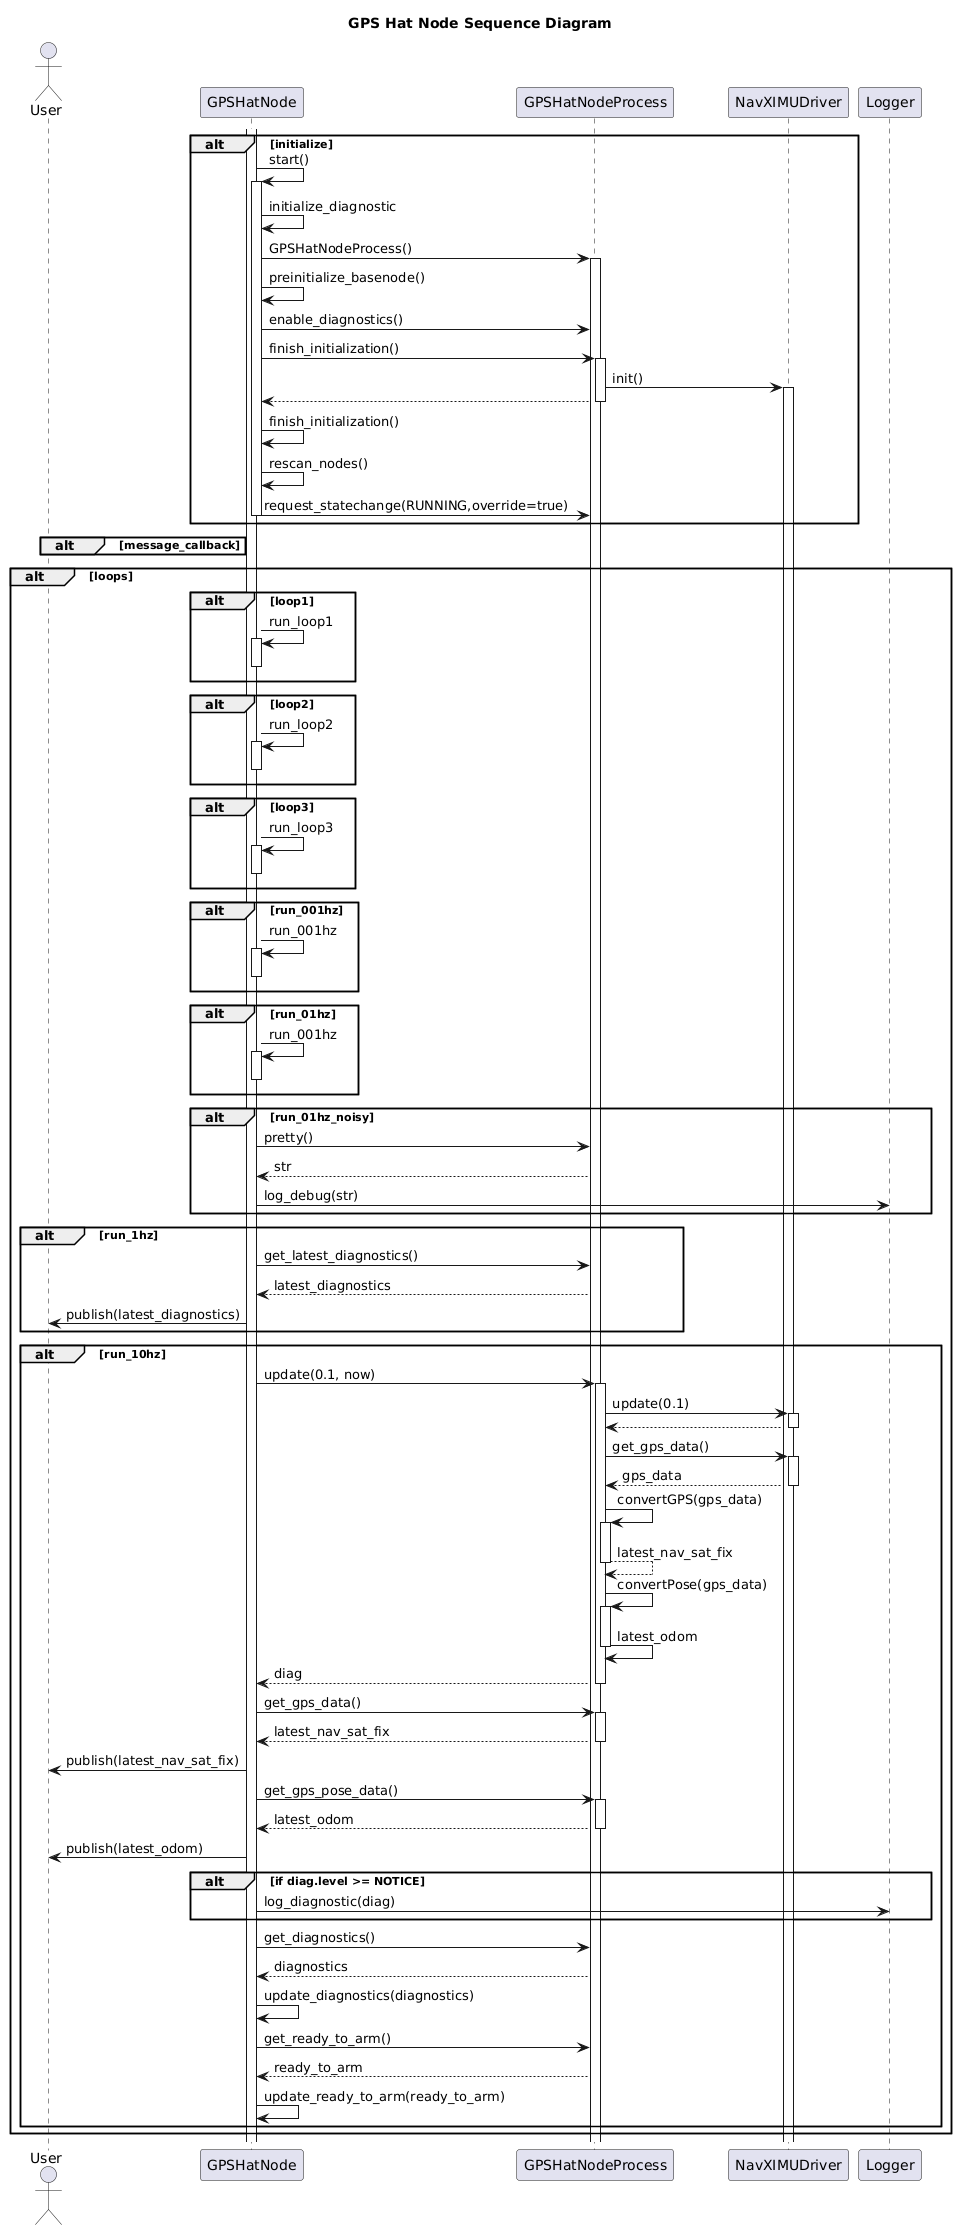

The diagram above was rendered by PlantUML. Its source (embedded in the PNG):
@startuml
title GPS Hat Node Sequence Diagram
actor User as user
participant GPSHatNode as node
participant GPSHatNodeProcess as process
participant NavXIMUDriver as driver
participant Logger as logger

alt initialize
    activate node
    node -> node++: start()
    node -> node: initialize_diagnostic
    node -> process++: GPSHatNodeProcess()
    node -> node: preinitialize_basenode()
    node -> process: enable_diagnostics()
    node -> process++: finish_initialization()
    process -> driver++: init()
    process --> node--
    node -> node: finish_initialization()
    node -> node: rescan_nodes()
    node -> process: request_statechange(RUNNING,override=true)
    node--
end

alt message_callback
end

alt loops
    alt loop1
        node -> node++: run_loop1
        node--
    end
    alt loop2
        node -> node++: run_loop2
        node--
    end
    alt loop3
        node -> node++: run_loop3
        node--
    end
    alt run_001hz
        node -> node++: run_001hz
        node--
    end
    alt run_01hz
        node -> node++: run_001hz
        node--
    end
    alt run_01hz_noisy
        node -> process: pretty()
        process --> node: str
        node -> logger: log_debug(str)
    end
    alt run_1hz
        node -> process: get_latest_diagnostics()
        process --> node: latest_diagnostics
        node -> user: publish(latest_diagnostics)
    end
    alt run_10hz
        node -> process++: update(0.1, now)
        process -> driver++: update(0.1)
        driver --> process--
        process -> driver++: get_gps_data()
        driver --> process--: gps_data
        process -> process++: convertGPS(gps_data)
        process --> process--: latest_nav_sat_fix
        process -> process++: convertPose(gps_data)
        process -> process--: latest_odom
        process --> node--: diag        
        node -> process++: get_gps_data()
        process --> node--: latest_nav_sat_fix
        node -> user: publish(latest_nav_sat_fix)
        node -> process++: get_gps_pose_data()
        process --> node--: latest_odom
        node -> user: publish(latest_odom)
  
        alt if diag.level >= NOTICE
            node -> logger: log_diagnostic(diag)
        end
        node -> process: get_diagnostics()
        process --> node: diagnostics
        node -> node: update_diagnostics(diagnostics)
        node -> process: get_ready_to_arm()
        process --> node: ready_to_arm
        node -> node: update_ready_to_arm(ready_to_arm)

    end
end
@enduml